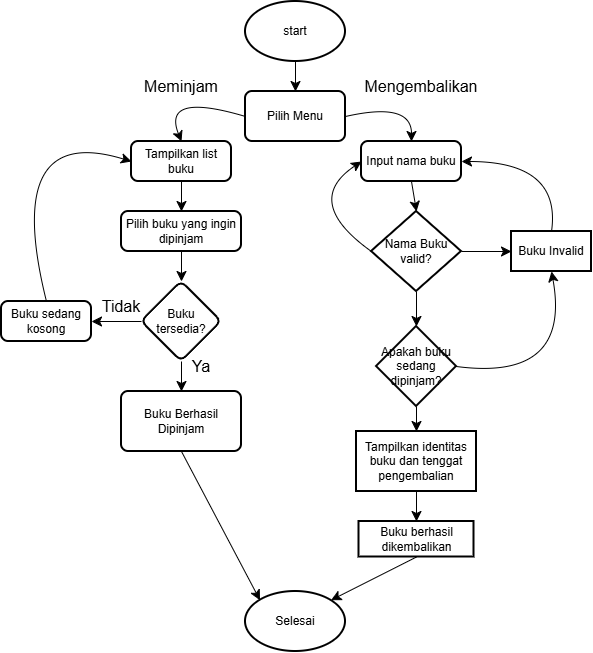

The diagram above was exported from draw.io. Its source (the exported page's mxGraphModel, read from the mxfile embedded in the PNG):
<mxGraphModel dx="579" dy="725" grid="1" gridSize="10" guides="1" tooltips="1" connect="1" arrows="1" fold="1" page="1" pageScale="1" pageWidth="827" pageHeight="1169" math="0" shadow="0">
  <root>
    <mxCell id="WIyWlLk6GJQsqaUBKTNV-0" />
    <mxCell id="WIyWlLk6GJQsqaUBKTNV-1" parent="WIyWlLk6GJQsqaUBKTNV-0" />
    <mxCell id="rYq7_K8h9J1hzoqY4bbm-7" edge="1" parent="WIyWlLk6GJQsqaUBKTNV-1" source="rYq7_K8h9J1hzoqY4bbm-0" style="edgeStyle=none;curved=1;rounded=0;orthogonalLoop=1;jettySize=auto;html=1;exitX=0.5;exitY=1;exitDx=0;exitDy=0;exitPerimeter=0;entryX=0.5;entryY=0;entryDx=0;entryDy=0;fontSize=12;startSize=8;endSize=8;" target="rYq7_K8h9J1hzoqY4bbm-1">
      <mxGeometry relative="1" as="geometry" />
    </mxCell>
    <mxCell id="rYq7_K8h9J1hzoqY4bbm-0" parent="WIyWlLk6GJQsqaUBKTNV-1" style="strokeWidth=2;html=1;shape=mxgraph.flowchart.start_1;whiteSpace=wrap;" value="start" vertex="1">
      <mxGeometry height="60" width="100" x="364" y="50" as="geometry" />
    </mxCell>
    <mxCell id="tTM7QmZreR431A-hTHm3-10" edge="1" parent="WIyWlLk6GJQsqaUBKTNV-1" source="rYq7_K8h9J1hzoqY4bbm-1" style="edgeStyle=none;curved=1;rounded=0;orthogonalLoop=1;jettySize=auto;html=1;exitX=0;exitY=0.5;exitDx=0;exitDy=0;entryX=0.5;entryY=0;entryDx=0;entryDy=0;fontSize=12;startSize=8;endSize=8;" target="tTM7QmZreR431A-hTHm3-9">
      <mxGeometry relative="1" as="geometry">
        <Array as="points">
          <mxPoint x="280" y="140" />
        </Array>
      </mxGeometry>
    </mxCell>
    <mxCell id="tTM7QmZreR431A-hTHm3-12" edge="1" parent="WIyWlLk6GJQsqaUBKTNV-1" source="rYq7_K8h9J1hzoqY4bbm-1" style="edgeStyle=none;curved=1;rounded=0;orthogonalLoop=1;jettySize=auto;html=1;exitX=1;exitY=0.5;exitDx=0;exitDy=0;entryX=0.5;entryY=0;entryDx=0;entryDy=0;fontSize=12;startSize=8;endSize=8;" target="tTM7QmZreR431A-hTHm3-11">
      <mxGeometry relative="1" as="geometry">
        <Array as="points">
          <mxPoint x="530" y="150" />
        </Array>
      </mxGeometry>
    </mxCell>
    <mxCell id="rYq7_K8h9J1hzoqY4bbm-1" parent="WIyWlLk6GJQsqaUBKTNV-1" style="rounded=1;whiteSpace=wrap;html=1;absoluteArcSize=1;arcSize=14;strokeWidth=2;" value="Pilih Menu" vertex="1">
      <mxGeometry height="50" width="100" x="364" y="140" as="geometry" />
    </mxCell>
    <mxCell id="tTM7QmZreR431A-hTHm3-4" parent="WIyWlLk6GJQsqaUBKTNV-1" style="text;html=1;whiteSpace=wrap;strokeColor=none;fillColor=none;align=center;verticalAlign=middle;rounded=0;fontSize=16;" value="Mengembalikan" vertex="1">
      <mxGeometry height="30" width="60" x="510" y="120" as="geometry" />
    </mxCell>
    <mxCell id="tTM7QmZreR431A-hTHm3-5" parent="WIyWlLk6GJQsqaUBKTNV-1" style="text;html=1;whiteSpace=wrap;strokeColor=none;fillColor=none;align=center;verticalAlign=middle;rounded=0;fontSize=16;" value="Meminjam" vertex="1">
      <mxGeometry height="30" width="60" x="270" y="120" as="geometry" />
    </mxCell>
    <mxCell id="tTM7QmZreR431A-hTHm3-15" edge="1" parent="WIyWlLk6GJQsqaUBKTNV-1" source="tTM7QmZreR431A-hTHm3-9" style="edgeStyle=none;curved=1;rounded=0;orthogonalLoop=1;jettySize=auto;html=1;exitX=0.5;exitY=1;exitDx=0;exitDy=0;entryX=0.5;entryY=0;entryDx=0;entryDy=0;fontSize=12;startSize=8;endSize=8;" target="tTM7QmZreR431A-hTHm3-13">
      <mxGeometry relative="1" as="geometry" />
    </mxCell>
    <mxCell id="tTM7QmZreR431A-hTHm3-9" parent="WIyWlLk6GJQsqaUBKTNV-1" style="rounded=1;whiteSpace=wrap;html=1;absoluteArcSize=1;arcSize=14;strokeWidth=2;" value="Tampilkan list buku" vertex="1">
      <mxGeometry height="40" width="100" x="250" y="190" as="geometry" />
    </mxCell>
    <mxCell id="tTM7QmZreR431A-hTHm3-11" parent="WIyWlLk6GJQsqaUBKTNV-1" style="rounded=1;whiteSpace=wrap;html=1;absoluteArcSize=1;arcSize=14;strokeWidth=2;" value="Input nama buku" vertex="1">
      <mxGeometry height="40" width="100" x="480" y="190" as="geometry" />
    </mxCell>
    <mxCell id="tTM7QmZreR431A-hTHm3-18" edge="1" parent="WIyWlLk6GJQsqaUBKTNV-1" source="tTM7QmZreR431A-hTHm3-13" style="edgeStyle=none;curved=1;rounded=0;orthogonalLoop=1;jettySize=auto;html=1;fontSize=12;startSize=8;endSize=8;" target="tTM7QmZreR431A-hTHm3-17" value="">
      <mxGeometry relative="1" as="geometry" />
    </mxCell>
    <mxCell id="tTM7QmZreR431A-hTHm3-13" parent="WIyWlLk6GJQsqaUBKTNV-1" style="whiteSpace=wrap;html=1;rounded=1;absoluteArcSize=1;arcSize=14;strokeWidth=2;" value="Pilih buku yang ingin dipinjam" vertex="1">
      <mxGeometry height="40" width="120" x="240" y="260" as="geometry" />
    </mxCell>
    <mxCell id="tTM7QmZreR431A-hTHm3-20" edge="1" parent="WIyWlLk6GJQsqaUBKTNV-1" source="tTM7QmZreR431A-hTHm3-17" style="edgeStyle=none;curved=1;rounded=0;orthogonalLoop=1;jettySize=auto;html=1;fontSize=12;startSize=8;endSize=8;" target="tTM7QmZreR431A-hTHm3-19" value="">
      <mxGeometry relative="1" as="geometry" />
    </mxCell>
    <mxCell id="tTM7QmZreR431A-hTHm3-22" edge="1" parent="WIyWlLk6GJQsqaUBKTNV-1" source="tTM7QmZreR431A-hTHm3-17" style="edgeStyle=none;curved=1;rounded=0;orthogonalLoop=1;jettySize=auto;html=1;fontSize=12;startSize=8;endSize=8;" target="tTM7QmZreR431A-hTHm3-21" value="">
      <mxGeometry relative="1" as="geometry" />
    </mxCell>
    <mxCell id="tTM7QmZreR431A-hTHm3-17" parent="WIyWlLk6GJQsqaUBKTNV-1" style="rhombus;whiteSpace=wrap;html=1;rounded=1;absoluteArcSize=1;arcSize=14;strokeWidth=2;" value="Buku tersedia?" vertex="1">
      <mxGeometry height="80" width="80" x="260" y="330" as="geometry" />
    </mxCell>
    <mxCell id="tTM7QmZreR431A-hTHm3-19" parent="WIyWlLk6GJQsqaUBKTNV-1" style="whiteSpace=wrap;html=1;rounded=1;absoluteArcSize=1;arcSize=14;strokeWidth=2;" value="Buku Berhasil Dipinjam" vertex="1">
      <mxGeometry height="60" width="120" x="240" y="440" as="geometry" />
    </mxCell>
    <mxCell id="tTM7QmZreR431A-hTHm3-23" edge="1" parent="WIyWlLk6GJQsqaUBKTNV-1" source="tTM7QmZreR431A-hTHm3-21" style="edgeStyle=none;curved=1;rounded=0;orthogonalLoop=1;jettySize=auto;html=1;exitX=0.5;exitY=0;exitDx=0;exitDy=0;entryX=0;entryY=0.5;entryDx=0;entryDy=0;fontSize=12;startSize=8;endSize=8;" target="tTM7QmZreR431A-hTHm3-9">
      <mxGeometry relative="1" as="geometry">
        <Array as="points">
          <mxPoint x="120" y="170" />
        </Array>
      </mxGeometry>
    </mxCell>
    <mxCell id="tTM7QmZreR431A-hTHm3-21" parent="WIyWlLk6GJQsqaUBKTNV-1" style="whiteSpace=wrap;html=1;rounded=1;absoluteArcSize=1;arcSize=14;strokeWidth=2;" value="Buku sedang kosong" vertex="1">
      <mxGeometry height="40" width="90" x="120" y="350" as="geometry" />
    </mxCell>
    <mxCell id="tTM7QmZreR431A-hTHm3-24" parent="WIyWlLk6GJQsqaUBKTNV-1" style="text;html=1;whiteSpace=wrap;strokeColor=none;fillColor=none;align=center;verticalAlign=middle;rounded=0;fontSize=16;" value="Tidak" vertex="1">
      <mxGeometry height="30" width="60" x="210" y="340" as="geometry" />
    </mxCell>
    <mxCell id="tTM7QmZreR431A-hTHm3-25" parent="WIyWlLk6GJQsqaUBKTNV-1" style="text;html=1;whiteSpace=wrap;strokeColor=none;fillColor=none;align=center;verticalAlign=middle;rounded=0;fontSize=16;" value="Ya" vertex="1">
      <mxGeometry height="30" width="60" x="290" y="400" as="geometry" />
    </mxCell>
    <mxCell id="tTM7QmZreR431A-hTHm3-27" edge="1" parent="WIyWlLk6GJQsqaUBKTNV-1" source="tTM7QmZreR431A-hTHm3-26" style="edgeStyle=none;curved=1;rounded=0;orthogonalLoop=1;jettySize=auto;html=1;exitX=0;exitY=0.5;exitDx=0;exitDy=0;exitPerimeter=0;entryX=0;entryY=0.5;entryDx=0;entryDy=0;fontSize=12;startSize=8;endSize=8;" target="tTM7QmZreR431A-hTHm3-11">
      <mxGeometry relative="1" as="geometry">
        <Array as="points">
          <mxPoint x="420" y="250" />
        </Array>
      </mxGeometry>
    </mxCell>
    <mxCell id="tTM7QmZreR431A-hTHm3-29" edge="1" parent="WIyWlLk6GJQsqaUBKTNV-1" source="tTM7QmZreR431A-hTHm3-26" style="edgeStyle=none;curved=1;rounded=0;orthogonalLoop=1;jettySize=auto;html=1;fontSize=12;startSize=8;endSize=8;" target="tTM7QmZreR431A-hTHm3-28" value="">
      <mxGeometry relative="1" as="geometry" />
    </mxCell>
    <mxCell id="tTM7QmZreR431A-hTHm3-31" edge="1" parent="WIyWlLk6GJQsqaUBKTNV-1" source="tTM7QmZreR431A-hTHm3-26" style="edgeStyle=none;curved=1;rounded=0;orthogonalLoop=1;jettySize=auto;html=1;fontSize=12;startSize=8;endSize=8;" target="tTM7QmZreR431A-hTHm3-30" value="">
      <mxGeometry relative="1" as="geometry" />
    </mxCell>
    <mxCell id="tTM7QmZreR431A-hTHm3-26" parent="WIyWlLk6GJQsqaUBKTNV-1" style="strokeWidth=2;html=1;shape=mxgraph.flowchart.decision;whiteSpace=wrap;" value="Nama Buku valid?" vertex="1">
      <mxGeometry height="80" width="90" x="490" y="260" as="geometry" />
    </mxCell>
    <mxCell id="tTM7QmZreR431A-hTHm3-32" edge="1" parent="WIyWlLk6GJQsqaUBKTNV-1" source="tTM7QmZreR431A-hTHm3-28" style="edgeStyle=none;curved=1;rounded=0;orthogonalLoop=1;jettySize=auto;html=1;exitX=1;exitY=0.5;exitDx=0;exitDy=0;entryX=0.5;entryY=1;entryDx=0;entryDy=0;fontSize=12;startSize=8;endSize=8;" target="tTM7QmZreR431A-hTHm3-30">
      <mxGeometry relative="1" as="geometry">
        <Array as="points">
          <mxPoint x="690" y="430" />
        </Array>
      </mxGeometry>
    </mxCell>
    <mxCell id="tTM7QmZreR431A-hTHm3-36" edge="1" parent="WIyWlLk6GJQsqaUBKTNV-1" source="tTM7QmZreR431A-hTHm3-28" style="edgeStyle=none;curved=1;rounded=0;orthogonalLoop=1;jettySize=auto;html=1;fontSize=12;startSize=8;endSize=8;" target="tTM7QmZreR431A-hTHm3-35" value="">
      <mxGeometry relative="1" as="geometry" />
    </mxCell>
    <mxCell id="tTM7QmZreR431A-hTHm3-28" parent="WIyWlLk6GJQsqaUBKTNV-1" style="rhombus;whiteSpace=wrap;html=1;strokeWidth=2;" value="Apakah buku sedang dipinjam?" vertex="1">
      <mxGeometry height="80" width="80" x="495" y="375" as="geometry" />
    </mxCell>
    <mxCell id="tTM7QmZreR431A-hTHm3-34" edge="1" parent="WIyWlLk6GJQsqaUBKTNV-1" source="tTM7QmZreR431A-hTHm3-30" style="edgeStyle=none;curved=1;rounded=0;orthogonalLoop=1;jettySize=auto;html=1;exitX=0.5;exitY=0;exitDx=0;exitDy=0;entryX=1;entryY=0.5;entryDx=0;entryDy=0;fontSize=12;startSize=8;endSize=8;" target="tTM7QmZreR431A-hTHm3-11">
      <mxGeometry relative="1" as="geometry">
        <Array as="points">
          <mxPoint x="680" y="210" />
        </Array>
      </mxGeometry>
    </mxCell>
    <mxCell id="tTM7QmZreR431A-hTHm3-30" parent="WIyWlLk6GJQsqaUBKTNV-1" style="whiteSpace=wrap;html=1;strokeWidth=2;" value="Buku Invalid" vertex="1">
      <mxGeometry height="40" width="80" x="630" y="280" as="geometry" />
    </mxCell>
    <mxCell id="tTM7QmZreR431A-hTHm3-33" edge="1" parent="WIyWlLk6GJQsqaUBKTNV-1" source="tTM7QmZreR431A-hTHm3-11" style="edgeStyle=none;curved=1;rounded=0;orthogonalLoop=1;jettySize=auto;html=1;exitX=0.5;exitY=1;exitDx=0;exitDy=0;entryX=0.5;entryY=0;entryDx=0;entryDy=0;entryPerimeter=0;fontSize=12;startSize=8;endSize=8;" target="tTM7QmZreR431A-hTHm3-26">
      <mxGeometry relative="1" as="geometry" />
    </mxCell>
    <mxCell id="tTM7QmZreR431A-hTHm3-38" edge="1" parent="WIyWlLk6GJQsqaUBKTNV-1" source="tTM7QmZreR431A-hTHm3-35" style="edgeStyle=none;curved=1;rounded=0;orthogonalLoop=1;jettySize=auto;html=1;fontSize=12;startSize=8;endSize=8;" target="tTM7QmZreR431A-hTHm3-37" value="">
      <mxGeometry relative="1" as="geometry" />
    </mxCell>
    <mxCell id="tTM7QmZreR431A-hTHm3-35" parent="WIyWlLk6GJQsqaUBKTNV-1" style="whiteSpace=wrap;html=1;strokeWidth=2;" value="Tampilkan identitas buku dan tenggat pengembalian" vertex="1">
      <mxGeometry height="60" width="120" x="475" y="480" as="geometry" />
    </mxCell>
    <mxCell id="tTM7QmZreR431A-hTHm3-37" parent="WIyWlLk6GJQsqaUBKTNV-1" style="whiteSpace=wrap;html=1;strokeWidth=2;" value="Buku berhasil dikembalikan" vertex="1">
      <mxGeometry height="35.5" width="115" x="477.5" y="570" as="geometry" />
    </mxCell>
    <mxCell id="tTM7QmZreR431A-hTHm3-39" parent="WIyWlLk6GJQsqaUBKTNV-1" style="strokeWidth=2;html=1;shape=mxgraph.flowchart.start_1;whiteSpace=wrap;" value="Selesai" vertex="1">
      <mxGeometry height="60" width="100" x="364" y="640" as="geometry" />
    </mxCell>
    <mxCell id="tTM7QmZreR431A-hTHm3-40" edge="1" parent="WIyWlLk6GJQsqaUBKTNV-1" source="tTM7QmZreR431A-hTHm3-37" style="edgeStyle=none;curved=1;rounded=0;orthogonalLoop=1;jettySize=auto;html=1;exitX=0.5;exitY=1;exitDx=0;exitDy=0;entryX=0.855;entryY=0.145;entryDx=0;entryDy=0;entryPerimeter=0;fontSize=12;startSize=8;endSize=8;" target="tTM7QmZreR431A-hTHm3-39">
      <mxGeometry relative="1" as="geometry" />
    </mxCell>
    <mxCell id="tTM7QmZreR431A-hTHm3-41" edge="1" parent="WIyWlLk6GJQsqaUBKTNV-1" source="tTM7QmZreR431A-hTHm3-19" style="edgeStyle=none;curved=1;rounded=0;orthogonalLoop=1;jettySize=auto;html=1;exitX=0.5;exitY=1;exitDx=0;exitDy=0;entryX=0.145;entryY=0.145;entryDx=0;entryDy=0;entryPerimeter=0;fontSize=12;startSize=8;endSize=8;" target="tTM7QmZreR431A-hTHm3-39">
      <mxGeometry relative="1" as="geometry" />
    </mxCell>
  </root>
</mxGraphModel>